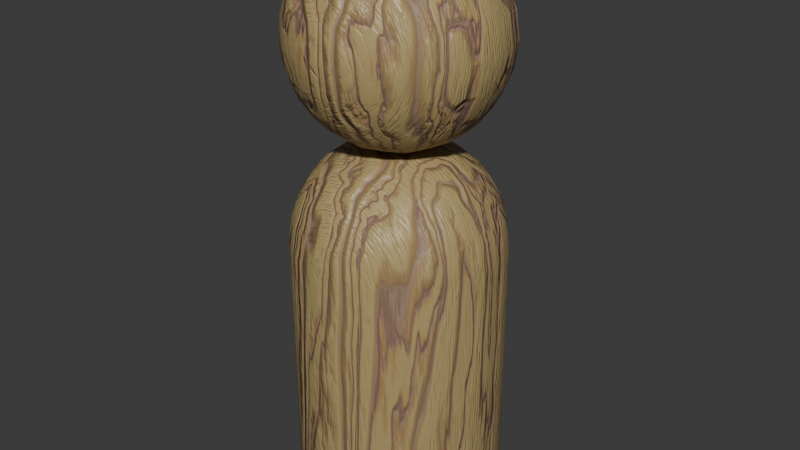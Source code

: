 # Source: pegson_base_with_procedual_wood.blend  (saved by Blender 4.0.36; exported with 4.5.12 LTS)
import bpy
from mathutils import Matrix  # noqa: F401  (used for matrix-valued properties, if any)

bpy.ops.wm.read_factory_settings(use_empty=True)
scene = bpy.context.scene
scene.name = 'Scene'

# ---- collections
col_collection = bpy.data.collections.new('Collection'); scene.collection.children.link(col_collection)

# ---- materials (node trees are filled in below, after node groups)
mat_material_002 = bpy.data.materials.new('Material.002')
mat_material_002.use_transparent_shadow = False

# ---- material node trees
mat_material_002.use_nodes = True; mat_material_002.node_tree.nodes.clear()
_N = mat_material_002.node_tree.nodes; _L = mat_material_002.node_tree.links
n0 = _N.new('NodeFrame'); n0.name = 'Frame.003'; n0.location = (662, 538)
n0.label = 'Bump'
n0.width = 674
n1 = _N.new('NodeFrame'); n1.name = 'Frame.001'; n1.location = (-1101, 883)
n1.label = 'Noise Grain'
n1.width = 920
n2 = _N.new('NodeFrame'); n2.name = 'Frame'; n2.location = (-927, -16)
n2.label = 'Wood Grain'
n2.width = 1770
n3 = _N.new('NodeFrame'); n3.name = 'Frame.002'; n3.location = (607, 1163)
n3.label = 'colors'
n3.width = 760
n4 = _N.new('ShaderNodeMix'); n4.name = 'Mix.006'; n4.location = (321, -42)
n4.data_type = 'RGBA'
n4.blend_type = 'MULTIPLY'
n4.inputs[0].default_value = 0.4083
n5 = _N.new('ShaderNodeBump'); n5.name = 'Bump'; n5.location = (504, -56)
n5.inputs[0].default_value = 0.3833
n5.inputs[1].default_value = 0.1
n5.inputs[2].default_value = 1.0
n6 = _N.new('ShaderNodeValToRGB'); n6.name = 'Color Ramp.009'; n6.location = (30, -40)
n6.color_ramp.interpolation = 'B_SPLINE'
while len(n6.color_ramp.elements) > 1: n6.color_ramp.elements.remove(n6.color_ramp.elements[-1])
n6.color_ramp.elements[0].position = 0.03182; n6.color_ramp.elements[0].color = (0.1487, 0.1487, 0.1487, 1.0)
_e = n6.color_ramp.elements.new(0.05455); _e.color = (0.04881, 0.04881, 0.04881, 1.0)
_e = n6.color_ramp.elements.new(0.08182); _e.color = (0.0, 0.0, 0.0, 1.0)
_e = n6.color_ramp.elements.new(0.1114); _e.color = (0.0244, 0.0244, 0.0244, 1.0)
_e = n6.color_ramp.elements.new(0.2125); _e.color = (0.1365, 0.1365, 0.1365, 1.0)
_e = n6.color_ramp.elements.new(0.5455); _e.color = (0.3203, 0.3203, 0.3203, 1.0)
n7 = _N.new('ShaderNodeValToRGB'); n7.name = 'Color Ramp.007'; n7.location = (916, 810)
while len(n7.color_ramp.elements) > 1: n7.color_ramp.elements.remove(n7.color_ramp.elements[-1])
n7.color_ramp.elements[0].position = 0.0; n7.color_ramp.elements[0].color = (1.0, 1.0, 1.0, 1.0)
_e = n7.color_ramp.elements.new(0.5364); _e.color = (0.4079, 0.4079, 0.4079, 1.0)
n8 = _N.new('ShaderNodeBsdfPrincipled'); n8.name = 'Principled BSDF'; n8.location = (1631, 1007)
n8.inputs[3].default_value = 1.45
n9 = _N.new('ShaderNodeOutputMaterial'); n9.name = 'Material Output'; n9.location = (1930, 1003)
n10 = _N.new('ShaderNodeTexCoord'); n10.name = 'Texture Coordinate'; n10.location = (30, -310)
n11 = _N.new('ShaderNodeMapping'); n11.name = 'Mapping'; n11.location = (214, -305)
n11.inputs[3].default_value = (-2.3, 20.0, 3.0)
n12 = _N.new('ShaderNodeValToRGB'); n12.name = 'Color Ramp'; n12.location = (650, -40)
while len(n12.color_ramp.elements) > 1: n12.color_ramp.elements.remove(n12.color_ramp.elements[-1])
n12.color_ramp.elements[0].position = 0.2909; n12.color_ramp.elements[0].color = (0.5803, 0.5803, 0.5803, 1.0)
_e = n12.color_ramp.elements.new(0.5); _e.color = (1.0, 1.0, 1.0, 1.0)
n13 = _N.new('ShaderNodeTexNoise'); n13.name = 'Noise Texture'; n13.location = (390, -270)
n13.inputs[2].default_value = 7.4
n14 = _N.new('ShaderNodeValToRGB'); n14.name = 'Color Ramp.001'; n14.location = (616, -292)
while len(n14.color_ramp.elements) > 1: n14.color_ramp.elements.remove(n14.color_ramp.elements[-1])
n14.color_ramp.elements[0].position = 0.3091; n14.color_ramp.elements[0].color = (0.08756, 0.08756, 0.08756, 1.0)
_e = n14.color_ramp.elements.new(0.6); _e.color = (1.0, 1.0, 1.0, 1.0)
n15 = _N.new('ShaderNodeTexCoord'); n15.name = 'Texture Coordinate.001'; n15.location = (30, -465)
n16 = _N.new('ShaderNodeTexWave'); n16.name = 'Wave Texture.006'; n16.location = (373, -54)
n16.inputs[1].default_value = -2.7
n16.inputs[2].default_value = 28.5
n16.inputs[3].default_value = 7.5
n17 = _N.new('ShaderNodeTexWave'); n17.name = 'Wave Texture.002'; n17.location = (834, -126)
n17.inputs[1].default_value = -2.7
n17.inputs[2].default_value = 25.4
n17.inputs[3].default_value = 3.9
n18 = _N.new('ShaderNodeValToRGB'); n18.name = 'Color Ramp.004'; n18.location = (1328, -486)
while len(n18.color_ramp.elements) > 1: n18.color_ramp.elements.remove(n18.color_ramp.elements[-1])
n18.color_ramp.elements[0].position = 0.0; n18.color_ramp.elements[0].color = (0.0, 0.0, 0.0, 1.0)
_e = n18.color_ramp.elements.new(0.1727); _e.color = (1.0, 1.0, 1.0, 1.0)
n19 = _N.new('ShaderNodeValToRGB'); n19.name = 'Color Ramp.002'; n19.location = (1066, -47)
while len(n19.color_ramp.elements) > 1: n19.color_ramp.elements.remove(n19.color_ramp.elements[-1])
n19.color_ramp.elements[0].position = 0.0; n19.color_ramp.elements[0].color = (0.0, 0.0, 0.0, 1.0)
_e = n19.color_ramp.elements.new(0.1636); _e.color = (1.0, 1.0, 1.0, 1.0)
n20 = _N.new('ShaderNodeMix'); n20.name = 'Mix.002'; n20.location = (1600, -315)
n20.data_type = 'RGBA'
n20.blend_type = 'MULTIPLY'
n20.inputs[0].default_value = 1.0
n21 = _N.new('ShaderNodeTexWave'); n21.name = 'Wave Texture.004'; n21.location = (1142, -633)
n21.inputs[1].default_value = -2.7
n21.inputs[2].default_value = 15.7
n21.inputs[3].default_value = 3.5
n21.inputs[6].default_value = -1.7
n22 = _N.new('ShaderNodeMix'); n22.name = 'Mix.001'; n22.location = (1356, -40)
n22.width = 144
n22.data_type = 'RGBA'
n22.blend_type = 'MULTIPLY'
n22.inputs[0].default_value = 1.0
n23 = _N.new('ShaderNodeValToRGB'); n23.name = 'Color Ramp.003'; n23.location = (1067, -279)
while len(n23.color_ramp.elements) > 1: n23.color_ramp.elements.remove(n23.color_ramp.elements[-1])
n23.color_ramp.elements[0].position = 0.0; n23.color_ramp.elements[0].color = (0.0, 0.0, 0.0, 1.0)
_e = n23.color_ramp.elements.new(0.03182); _e.color = (1.0, 1.0, 1.0, 1.0)
n24 = _N.new('ShaderNodeTexWave'); n24.name = 'Wave Texture.003'; n24.location = (837, -443)
n24.inputs[1].default_value = -2.7
n24.inputs[2].default_value = 15.7
n24.inputs[3].default_value = 3.3
n24.inputs[6].default_value = 1.4
n25 = _N.new('ShaderNodeMix'); n25.name = 'Mix.004'; n25.location = (151, 408)
n25.data_type = 'RGBA'
n25.blend_type = 'MULTIPLY'
n25.inputs[0].default_value = 0.8583
n26 = _N.new('ShaderNodeMix'); n26.name = 'Mix.005'; n26.location = (252, 1011)
n26.data_type = 'RGBA'
n26.blend_type = 'MULTIPLY'
n26.inputs[0].default_value = 0.3333
n27 = _N.new('ShaderNodeMapping'); n27.name = 'Mapping.001'; n27.location = (369, -470)
n27.inputs[3].default_value = (0.4, 0.6, 0.2)
n28 = _N.new('ShaderNodeValToRGB'); n28.name = 'Color Ramp.008'; n28.location = (30, -40)
n28.color_ramp.interpolation = 'EASE'
while len(n28.color_ramp.elements) > 1: n28.color_ramp.elements.remove(n28.color_ramp.elements[-1])
n28.color_ramp.elements[0].position = 0.0; n28.color_ramp.elements[0].color = (0.8633, 0.6795, 0.3662, 1.0)
_e = n28.color_ramp.elements.new(0.02727); _e.color = (0.7087, 0.4816, 0.225, 1.0)
_e = n28.color_ramp.elements.new(0.03864); _e.color = (0.533, 0.3131, 0.225, 1.0)
_e = n28.color_ramp.elements.new(0.05909); _e.color = (0.3309, 0.1425, 0.06178, 1.0)
_e = n28.color_ramp.elements.new(0.117); _e.color = (0.5455, 0.3859, 0.2631, 1.0)
_e = n28.color_ramp.elements.new(0.183); _e.color = (0.65, 0.4236, 0.226, 1.0)
_e = n28.color_ramp.elements.new(0.5636); _e.color = (0.8633, 0.6795, 0.3662, 1.0)
n29 = _N.new('ShaderNodeHueSaturation'); n29.name = 'Hue/Saturation/Value'; n29.location = (359, -54)
n29.inputs[1].default_value = 1.5
n29.inputs[2].default_value = 0.5
n30 = _N.new('ShaderNodeBrightContrast'); n30.name = 'Brightness/Contrast'; n30.location = (590, -53)
n30.inputs[2].default_value = -0.2
n4.parent = n0
n5.parent = n0
n6.parent = n0
n10.parent = n1
n11.parent = n1
n12.parent = n1
n13.parent = n1
n14.parent = n1
n15.parent = n2
n16.parent = n2
n17.parent = n2
n18.parent = n2
n19.parent = n2
n20.parent = n2
n21.parent = n2
n22.parent = n2
n23.parent = n2
n24.parent = n2
n27.parent = n2
n28.parent = n3
n29.parent = n3
n30.parent = n3
_L.new(n11.outputs[0], n13.inputs[0])
_L.new(n13.outputs[0], n12.inputs[0])
_L.new(n17.outputs[0], n19.inputs[0])
_L.new(n19.outputs[0], n22.inputs[6])
_L.new(n24.outputs[0], n23.inputs[0])
_L.new(n23.outputs[0], n22.inputs[7])
_L.new(n21.outputs[0], n18.inputs[0])
_L.new(n18.outputs[0], n20.inputs[7])
_L.new(n22.outputs[2], n20.inputs[6])
_L.new(n20.outputs[2], n25.inputs[7])
_L.new(n5.outputs[0], n8.inputs[5])
_L.new(n25.outputs[2], n6.inputs[0])
_L.new(n30.outputs[0], n8.inputs[0])
_L.new(n15.outputs[0], n27.inputs[0])
_L.new(n27.outputs[0], n17.inputs[0])
_L.new(n27.outputs[0], n24.inputs[0])
_L.new(n27.outputs[0], n21.inputs[0])
_L.new(n27.outputs[0], n16.inputs[0])
_L.new(n16.outputs[0], n25.inputs[6])
_L.new(n28.outputs[0], n29.inputs[4])
_L.new(n6.outputs[0], n4.inputs[6])
_L.new(n12.outputs[0], n4.inputs[7])
_L.new(n4.outputs[2], n5.inputs[3])
_L.new(n10.outputs[0], n11.inputs[0])
_L.new(n13.outputs[0], n14.inputs[0])
_L.new(n25.outputs[2], n26.inputs[6])
_L.new(n14.outputs[0], n26.inputs[7])
_L.new(n26.outputs[2], n28.inputs[0])
_L.new(n29.outputs[0], n30.inputs[0])
_L.new(n28.outputs[0], n7.inputs[0])
_L.new(n7.outputs[0], n8.inputs[2])
_L.new(n8.outputs[0], n9.inputs[0])
n9.is_active_output = True

# ---- world
world_world = bpy.data.worlds.new('World'); scene.world = world_world
world_world.use_nodes = True; world_world.node_tree.nodes.clear()
_N = world_world.node_tree.nodes; _L = world_world.node_tree.links
n0 = _N.new('ShaderNodeOutputWorld'); n0.name = 'World Output'; n0.location = (300, 300)
n1 = _N.new('ShaderNodeBackground'); n1.name = 'Background'; n1.location = (10, 300)
n1.inputs[0].default_value = (0.05088, 0.05088, 0.05088, 1.0)
_L.new(n1.outputs[0], n0.inputs[0])
n0.is_active_output = True
world_world.color = (0.05088, 0.05088, 0.05088)
world_world.use_sun_shadow = False
world_world.sun_shadow_jitter_overblur = 0.0

# ---- meshes
me_cube = bpy.data.meshes.new('Cube')
me_cube.from_pydata([(1.0, 1.0, 7.066), (1.0, 1.0, 5.066), (1.0, -1.0, 7.066), (1.0, -1.0, 5.066), (-1.0, 1.0, 7.066), (-1.0, 1.0, 5.066), (-1.0, -1.0, 7.066), (-1.0, -1.0, 5.066), (-1.123, 0.6909, 4.943), (-1.199, 0.3529, 4.867), (-1.225, 0.0, 4.841), (-1.199, -0.3529, 4.867), (-1.123, -0.6909, 4.943), (0.6909, 1.123, 4.943), (0.3529, 1.199, 4.867), (0.0, 1.225, 4.841), (-0.3529, 1.199, 4.867), (-0.6909, 1.123, 4.943), (1.123, 1.123, 6.757), (1.199, 1.199, 6.419), (1.225, 1.225, 6.066), (1.199, 1.199, 5.713), (1.123, 1.123, 5.375), (-1.123, -1.123, 5.375), (-1.199, -1.199, 5.713), (-1.225, -1.225, 6.066), (-1.199, -1.199, 6.419), (-1.123, -1.123, 6.757), (1.123, -1.123, 6.757), (1.199, -1.199, 6.419), (1.225, -1.225, 6.066), (1.199, -1.199, 5.713), (1.123, -1.123, 5.375), (-1.123, 1.123, 6.757), (-1.199, 1.199, 6.419), (-1.225, 1.225, 6.066), (-1.199, 1.199, 5.713), (-1.123, 1.123, 5.375), (0.6909, -1.123, 7.189), (0.3529, -1.199, 7.265), (0.0, -1.225, 7.29), (-0.3529, -1.199, 7.265), (-0.6909, -1.123, 7.189), (1.123, 0.6909, 7.189), (1.199, 0.3529, 7.265), (1.225, 0.0, 7.29), (1.199, -0.3529, 7.265), (1.123, -0.6909, 7.189), (-0.6909, -1.123, 4.943), (-0.3529, -1.199, 4.867), (0.0, -1.225, 4.841), (0.3529, -1.199, 4.867), (0.6909, -1.123, 4.943), (-1.123, -0.6909, 7.189), (-1.199, -0.3529, 7.265), (-1.225, 0.0, 7.29), (-1.199, 0.3529, 7.265), (-1.123, 0.6909, 7.189), (-0.6909, 1.123, 7.189), (-0.3529, 1.199, 7.265), (0.0, 1.225, 7.29), (0.3529, 1.199, 7.265), (0.6909, 1.123, 7.189), (1.123, -0.6909, 4.943), (1.199, -0.3529, 4.867), (1.225, 0.0, 4.841), (1.199, 0.3529, 4.867), (1.123, 0.6909, 4.943), (-0.7837, 1.307, 5.252), (-0.4026, 1.422, 5.175), (0.0, 1.461, 5.15), (0.4026, 1.422, 5.175), (0.7837, 1.307, 5.252), (-0.8445, 1.446, 5.631), (-0.4361, 1.6, 5.579), (0.0, 1.653, 5.562), (0.4361, 1.6, 5.579), (0.8445, 1.446, 5.631), (-0.866, 1.5, 6.066), (-0.4483, 1.673, 6.066), (0.0, 1.732, 6.066), (0.4483, 1.673, 6.066), (0.866, 1.5, 6.066), (-0.8445, 1.446, 6.501), (-0.4361, 1.6, 6.552), (0.0, 1.653, 6.57), (0.4361, 1.6, 6.552), (0.8445, 1.446, 6.501), (-0.7837, 1.307, 6.88), (-0.4026, 1.422, 6.956), (0.0, 1.461, 6.982), (0.4026, 1.422, 6.956), (0.7837, 1.307, 6.88), (1.307, 0.7837, 5.252), (1.422, 0.4026, 5.175), (1.461, 0.0, 5.15), (1.422, -0.4026, 5.175), (1.307, -0.7837, 5.252), (1.446, 0.8445, 5.631), (1.6, 0.4361, 5.579), (1.653, 0.0, 5.562), (1.6, -0.4361, 5.579), (1.446, -0.8445, 5.631), (1.5, 0.866, 6.066), (1.673, 0.4483, 6.066), (1.732, 0.0, 6.066), (1.673, -0.4483, 6.066), (1.5, -0.866, 6.066), (1.446, 0.8445, 6.501), (1.6, 0.4361, 6.552), (1.653, 0.0, 6.57), (1.6, -0.4361, 6.552), (1.446, -0.8445, 6.501), (1.307, 0.7837, 6.88), (1.422, 0.4026, 6.956), (1.461, 0.0, 6.982), (1.422, -0.4026, 6.956), (1.307, -0.7837, 6.88), (-0.8138, 0.7837, 4.758), (-0.8903, 0.4026, 4.644), (-0.9162, 3.883e-08, 4.605), (-0.8903, -0.4026, 4.644), (-0.8138, -0.7837, 4.758), (-0.4351, 0.8445, 4.62), (-0.4866, 0.4361, 4.466), (-0.5041, 2.241e-08, 4.413), (-0.4866, -0.4361, 4.466), (-0.4351, -0.8445, 4.62), (0.0, 0.866, 4.566), (0.0, 0.4483, 4.393), (0.0, 0.0, 4.334), (0.0, -0.4483, 4.393), (0.0, -0.866, 4.566), (0.4351, 0.8445, 4.62), (0.4866, 0.4361, 4.466), (0.5041, -2.241e-08, 4.413), (0.4866, -0.4361, 4.466), (0.4351, -0.8445, 4.62), (0.8138, 0.7837, 4.758), (0.8903, 0.4026, 4.644), (0.9162, -3.883e-08, 4.605), (0.8903, -0.4026, 4.644), (0.8138, -0.7837, 4.758), (-1.307, -0.7837, 5.252), (-1.422, -0.4026, 5.175), (-1.461, 2.368e-08, 5.15), (-1.422, 0.4026, 5.175), (-1.307, 0.7837, 5.252), (-1.446, -0.8445, 5.631), (-1.6, -0.4361, 5.579), (-1.653, -3.553e-09, 5.562), (-1.6, 0.4361, 5.579), (-1.446, 0.8445, 5.631), (-1.5, -0.866, 6.066), (-1.673, -0.4483, 6.066), (-1.732, 0.0, 6.066), (-1.673, 0.4483, 6.066), (-1.5, 0.866, 6.066), (-1.446, -0.8445, 6.501), (-1.6, -0.4361, 6.552), (-1.653, -2.241e-08, 6.57), (-1.6, 0.4361, 6.552), (-1.446, 0.8445, 6.501), (-1.307, -0.7837, 6.88), (-1.422, -0.4026, 6.956), (-1.461, -2.368e-08, 6.982), (-1.422, 0.4026, 6.956), (-1.307, 0.7837, 6.88), (0.7837, -1.307, 5.252), (0.4026, -1.422, 5.175), (2.368e-08, -1.461, 5.15), (-0.4026, -1.422, 5.175), (-0.7837, -1.307, 5.252), (0.8445, -1.446, 5.631), (0.4361, -1.6, 5.579), (2.241e-08, -1.653, 5.562), (-0.4361, -1.6, 5.579), (-0.8445, -1.446, 5.631), (0.866, -1.5, 6.066), (0.4483, -1.673, 6.066), (0.0, -1.732, 6.066), (-0.4483, -1.673, 6.066), (-0.866, -1.5, 6.066), (0.8445, -1.446, 6.501), (0.4361, -1.6, 6.552), (3.553e-09, -1.653, 6.57), (-0.4361, -1.6, 6.552), (-0.8445, -1.446, 6.501), (0.7837, -1.307, 6.88), (0.4026, -1.422, 6.956), (-2.368e-08, -1.461, 6.982), (-0.4026, -1.422, 6.956), (-0.7837, -1.307, 6.88), (0.8138, 0.7837, 7.373), (0.8903, 0.4026, 7.488), (0.9162, 3.883e-08, 7.527), (0.8903, -0.4026, 7.488), (0.8138, -0.7837, 7.373), (0.4351, 0.8445, 7.511), (0.4866, 0.4361, 7.666), (0.5041, 2.241e-08, 7.719), (0.4866, -0.4361, 7.666), (0.4351, -0.8445, 7.511), (0.0, 0.866, 7.566), (0.0, 0.4483, 7.739), (0.0, 0.0, 7.798), (0.0, -0.4483, 7.739), (0.0, -0.866, 7.566), (-0.4351, 0.8445, 7.511), (-0.4866, 0.4361, 7.666), (-0.5041, -2.241e-08, 7.719), (-0.4866, -0.4361, 7.666), (-0.4351, -0.8445, 7.511), (-0.8138, 0.7837, 7.373), (-0.8903, 0.4026, 7.488), (-0.9162, -3.883e-08, 7.527), (-0.8903, -0.4026, 7.488), (-0.8138, -0.7837, 7.373), (1.0, 1.0, 3.751), (1.0, -1.0, 3.751), (-1.0, 1.0, 3.751), (-1.0, -1.0, 3.751), (1.123, 1.123, 3.442), (1.18, 1.18, 3.201), (1.225, 1.225, 2.751), (-1.225, -1.225, 2.751), (-1.18, -1.18, 3.201), (-1.123, -1.123, 3.442), (1.123, -1.123, 3.442), (1.18, -1.18, 3.201), (1.225, -1.225, 2.751), (-1.123, 1.123, 3.442), (-1.18, 1.18, 3.201), (-1.225, 1.225, 2.751), (0.6909, -1.123, 3.874), (0.3529, -1.199, 3.95), (0.0, -1.225, 3.976), (-0.3529, -1.199, 3.95), (-0.6909, -1.123, 3.874), (1.123, 0.6909, 3.874), (1.199, 0.3529, 3.95), (1.225, 0.0, 3.976), (1.199, -0.3529, 3.95), (1.123, -0.6909, 3.874), (-1.123, -0.6909, 3.874), (-1.199, -0.3529, 3.95), (-1.225, 0.0, 3.976), (-1.199, 0.3529, 3.95), (-1.123, 0.6909, 3.874), (-0.6909, 1.123, 3.874), (-0.3529, 1.199, 3.95), (0.0, 1.225, 3.976), (0.3529, 1.199, 3.95), (0.6909, 1.123, 3.874), (-0.866, 1.5, 2.751), (-0.4483, 1.673, 2.751), (0.0, 1.732, 2.751), (0.4483, 1.673, 2.751), (0.866, 1.5, 2.751), (-0.8345, 1.445, 3.201), (-0.432, 1.612, 3.201), (-4.47e-08, 1.669, 3.201), (0.432, 1.612, 3.201), (0.8345, 1.445, 3.201), (-0.7837, 1.307, 3.565), (-0.4026, 1.422, 3.641), (0.0, 1.461, 3.667), (0.4026, 1.422, 3.641), (0.7837, 1.307, 3.565), (1.5, 0.866, 2.751), (1.673, 0.4483, 2.751), (1.732, 0.0, 2.751), (1.673, -0.4483, 2.751), (1.5, -0.866, 2.751), (1.445, 0.8345, 3.201), (1.612, 0.432, 3.201), (1.669, 1.987e-08, 3.201), (1.612, -0.432, 3.201), (1.445, -0.8345, 3.201), (1.307, 0.7837, 3.565), (1.422, 0.4026, 3.641), (1.461, 0.0, 3.667), (1.422, -0.4026, 3.641), (1.307, -0.7837, 3.565), (-1.5, -0.866, 2.751), (-1.673, -0.4483, 2.751), (-1.732, 0.0, 2.751), (-1.673, 0.4483, 2.751), (-1.5, 0.866, 2.751), (-1.445, -0.8345, 3.201), (-1.612, -0.432, 3.201), (-1.669, 1.987e-08, 3.201), (-1.612, 0.432, 3.201), (-1.445, 0.8345, 3.201), (-1.307, -0.7837, 3.565), (-1.422, -0.4026, 3.641), (-1.461, -2.368e-08, 3.667), (-1.422, 0.4026, 3.641), (-1.307, 0.7837, 3.565), (0.866, -1.5, 2.751), (0.4483, -1.673, 2.751), (0.0, -1.732, 2.751), (-0.4483, -1.673, 2.751), (-0.866, -1.5, 2.751), (0.8345, -1.445, 3.201), (0.432, -1.612, 3.201), (-4.47e-08, -1.669, 3.201), (-0.432, -1.612, 3.201), (-0.8345, -1.445, 3.201), (0.7837, -1.307, 3.565), (0.4026, -1.422, 3.641), (-2.368e-08, -1.461, 3.667), (-0.4026, -1.422, 3.641), (-0.7837, -1.307, 3.565), (0.8138, 0.7837, 4.058), (0.8903, 0.4026, 4.173), (0.9162, 3.883e-08, 4.212), (0.8903, -0.4026, 4.173), (0.8138, -0.7837, 4.058), (0.4351, 0.8445, 4.197), (0.4866, 0.4361, 4.351), (0.5041, 2.241e-08, 4.404), (0.4866, -0.4361, 4.351), (0.4351, -0.8445, 4.197), (0.0, 0.866, 4.251), (0.0, 0.4483, 4.424), (0.0, 0.0, 4.483), (0.0, -0.4483, 4.424), (0.0, -0.866, 4.251), (-0.4351, 0.8445, 4.197), (-0.4866, 0.4361, 4.351), (-0.5041, -2.241e-08, 4.404), (-0.4866, -0.4361, 4.351), (-0.4351, -0.8445, 4.197), (-0.8138, 0.7837, 4.058), (-0.8903, 0.4026, 4.173), (-0.9162, -3.883e-08, 4.212), (-0.8903, -0.4026, 4.173), (-0.8138, -0.7837, 4.058), (0.9164, 0.9581, -1.825), (0.9164, -0.8747, -1.825), (-0.9164, 0.9581, -1.825), (-0.9164, -0.8747, -1.825), (-1.122, 0.6897, -1.825), (-1.252, 0.3772, -1.825), (-1.296, 0.04173, -1.825), (-1.252, -0.2937, -1.825), (-1.122, -0.6063, -1.825), (0.648, 1.164, -1.825), (0.3354, 1.294, -1.825), (7.403e-08, 1.338, -1.825), (-0.3354, 1.294, -1.825), (-0.648, 1.164, -1.825), (1.225, 1.266, -1.406), (1.18, 1.222, -1.648), (1.067, 1.109, -1.707), (-1.067, -1.025, -1.707), (-1.18, -1.138, -1.648), (-1.225, -1.183, -1.406), (1.225, -1.183, -1.406), (1.18, -1.138, -1.648), (1.067, -1.025, -1.707), (-1.225, 1.266, -1.406), (-1.18, 1.222, -1.648), (-1.067, 1.109, -1.707), (-0.648, -1.081, -1.825), (-0.3354, -1.21, -1.825), (-3.926e-08, -1.254, -1.825), (0.3354, -1.21, -1.825), (0.648, -1.081, -1.825), (1.122, -0.6063, -1.825), (1.252, -0.2937, -1.825), (1.296, 0.04173, -1.825), (1.252, 0.3772, -1.825), (1.122, 0.6897, -1.825), (-0.7545, 1.349, -1.707), (-0.3906, 1.499, -1.707), (1.915e-07, 1.551, -1.707), (0.3906, 1.499, -1.707), (0.7545, 1.349, -1.707), (-0.8345, 1.487, -1.648), (-0.432, 1.654, -1.648), (1.012e-07, 1.711, -1.648), (0.432, 1.654, -1.648), (0.8345, 1.487, -1.648), (-0.866, 1.542, -1.406), (-0.4483, 1.715, -1.406), (-5.004e-16, 1.774, -1.406), (0.4483, 1.715, -1.406), (0.866, 1.542, -1.406), (1.307, 0.7962, -1.707), (1.458, 0.4323, -1.707), (1.509, 0.04173, -1.707), (1.458, -0.3488, -1.707), (1.307, -0.7128, -1.707), (1.445, 0.8762, -1.648), (1.612, 0.4737, -1.648), (1.669, 0.04173, -1.648), (1.612, -0.3902, -1.648), (1.445, -0.7928, -1.648), (1.5, 0.9078, -1.406), (1.673, 0.49, -1.406), (1.732, 0.04173, -1.406), (1.673, -0.4066, -1.406), (1.5, -0.8243, -1.406), (-0.8138, 0.8254, -1.832), (-0.8903, 0.4443, -1.832), (-0.9162, 0.04173, -1.832), (-0.8903, -0.3608, -1.832), (-0.8138, -0.742, -1.832), (-0.4351, 0.8862, -1.832), (-0.4866, 0.4779, -1.832), (-0.5041, 0.04173, -1.832), (-0.4866, -0.3944, -1.832), (-0.4351, -0.8027, -1.832), (-4.441e-16, 0.9078, -1.832), (-4.441e-16, 0.49, -1.832), (-4.441e-16, 0.04173, -1.832), (-4.441e-16, -0.4066, -1.832), (-4.441e-16, -0.8243, -1.832), (0.4351, 0.8862, -1.832), (0.4866, 0.4779, -1.832), (0.5041, 0.04173, -1.832), (0.4866, -0.3944, -1.832), (0.4351, -0.8027, -1.832), (0.8138, 0.8254, -1.832), (0.8903, 0.4443, -1.832), (0.9162, 0.04173, -1.832), (0.8903, -0.3608, -1.832), (0.8138, -0.742, -1.832), (-1.307, -0.7128, -1.707), (-1.458, -0.3488, -1.707), (-1.509, 0.04173, -1.707), (-1.458, 0.4323, -1.707), (-1.307, 0.7962, -1.707), (-1.445, -0.7928, -1.648), (-1.612, -0.3902, -1.648), (-1.669, 0.04173, -1.648), (-1.612, 0.4737, -1.648), (-1.445, 0.8762, -1.648), (-1.5, -0.8243, -1.406), (-1.673, -0.4066, -1.406), (-1.732, 0.04173, -1.406), (-1.673, 0.49, -1.406), (-1.5, 0.9078, -1.406), (0.7545, -1.265, -1.707), (0.3906, -1.416, -1.707), (-7.231e-08, -1.467, -1.707), (-0.3906, -1.416, -1.707), (-0.7545, -1.265, -1.707), (0.8345, -1.404, -1.648), (0.432, -1.57, -1.648), (-1.906e-07, -1.627, -1.648), (-0.432, -1.57, -1.648), (-0.8345, -1.404, -1.648), (0.866, -1.458, -1.406), (0.4483, -1.631, -1.406), (-5.004e-16, -1.69, -1.406), (-0.4483, -1.631, -1.406), (-0.866, -1.458, -1.406)], [], [(217, 53, 6, 42), (192, 42, 6, 27), (167, 57, 4, 33), (142, 63, 3, 52), (117, 47, 2, 28), (92, 62, 0, 18), (13, 72, 22, 1), (72, 77, 21, 22), (77, 82, 20, 21), (82, 87, 19, 20), (87, 92, 18, 19), (5, 37, 68, 17), (17, 68, 69, 16), (16, 69, 70, 15), (15, 70, 71, 14), (14, 71, 72, 13), (37, 36, 73, 68), (68, 73, 74, 69), (69, 74, 75, 70), (70, 75, 76, 71), (71, 76, 77, 72), (36, 35, 78, 73), (73, 78, 79, 74), (74, 79, 80, 75), (75, 80, 81, 76), (76, 81, 82, 77), (35, 34, 83, 78), (78, 83, 84, 79), (79, 84, 85, 80), (80, 85, 86, 81), (81, 86, 87, 82), (34, 33, 88, 83), (83, 88, 89, 84), (84, 89, 90, 85), (85, 90, 91, 86), (86, 91, 92, 87), (33, 4, 58, 88), (88, 58, 59, 89), (89, 59, 60, 90), (90, 60, 61, 91), (91, 61, 62, 92), (63, 97, 32, 3), (97, 102, 31, 32), (102, 107, 30, 31), (107, 112, 29, 30), (112, 117, 28, 29), (1, 22, 93, 67), (67, 93, 94, 66), (66, 94, 95, 65), (65, 95, 96, 64), (64, 96, 97, 63), (22, 21, 98, 93), (93, 98, 99, 94), (94, 99, 100, 95), (95, 100, 101, 96), (96, 101, 102, 97), (21, 20, 103, 98), (98, 103, 104, 99), (99, 104, 105, 100), (100, 105, 106, 101), (101, 106, 107, 102), (20, 19, 108, 103), (103, 108, 109, 104), (104, 109, 110, 105), (105, 110, 111, 106), (106, 111, 112, 107), (19, 18, 113, 108), (108, 113, 114, 109), (109, 114, 115, 110), (110, 115, 116, 111), (111, 116, 117, 112), (18, 0, 43, 113), (113, 43, 44, 114), (114, 44, 45, 115), (115, 45, 46, 116), (116, 46, 47, 117), (12, 122, 48, 7), (122, 127, 49, 48), (127, 132, 50, 49), (132, 137, 51, 50), (137, 142, 52, 51), (5, 17, 118, 8), (8, 118, 119, 9), (9, 119, 120, 10), (10, 120, 121, 11), (11, 121, 122, 12), (17, 16, 123, 118), (118, 123, 124, 119), (119, 124, 125, 120), (120, 125, 126, 121), (121, 126, 127, 122), (16, 15, 128, 123), (123, 128, 129, 124), (124, 129, 130, 125), (125, 130, 131, 126), (126, 131, 132, 127), (15, 14, 133, 128), (128, 133, 134, 129), (129, 134, 135, 130), (130, 135, 136, 131), (131, 136, 137, 132), (14, 13, 138, 133), (133, 138, 139, 134), (134, 139, 140, 135), (135, 140, 141, 136), (136, 141, 142, 137), (13, 1, 67, 138), (138, 67, 66, 139), (139, 66, 65, 140), (140, 65, 64, 141), (141, 64, 63, 142), (8, 147, 37, 5), (147, 152, 36, 37), (152, 157, 35, 36), (157, 162, 34, 35), (162, 167, 33, 34), (7, 23, 143, 12), (12, 143, 144, 11), (11, 144, 145, 10), (10, 145, 146, 9), (9, 146, 147, 8), (23, 24, 148, 143), (143, 148, 149, 144), (144, 149, 150, 145), (145, 150, 151, 146), (146, 151, 152, 147), (24, 25, 153, 148), (148, 153, 154, 149), (149, 154, 155, 150), (150, 155, 156, 151), (151, 156, 157, 152), (25, 26, 158, 153), (153, 158, 159, 154), (154, 159, 160, 155), (155, 160, 161, 156), (156, 161, 162, 157), (26, 27, 163, 158), (158, 163, 164, 159), (159, 164, 165, 160), (160, 165, 166, 161), (161, 166, 167, 162), (27, 6, 53, 163), (163, 53, 54, 164), (164, 54, 55, 165), (165, 55, 56, 166), (166, 56, 57, 167), (48, 172, 23, 7), (172, 177, 24, 23), (177, 182, 25, 24), (182, 187, 26, 25), (187, 192, 27, 26), (3, 32, 168, 52), (52, 168, 169, 51), (51, 169, 170, 50), (50, 170, 171, 49), (49, 171, 172, 48), (32, 31, 173, 168), (168, 173, 174, 169), (169, 174, 175, 170), (170, 175, 176, 171), (171, 176, 177, 172), (31, 30, 178, 173), (173, 178, 179, 174), (174, 179, 180, 175), (175, 180, 181, 176), (176, 181, 182, 177), (30, 29, 183, 178), (178, 183, 184, 179), (179, 184, 185, 180), (180, 185, 186, 181), (181, 186, 187, 182), (29, 28, 188, 183), (183, 188, 189, 184), (184, 189, 190, 185), (185, 190, 191, 186), (186, 191, 192, 187), (28, 2, 38, 188), (188, 38, 39, 189), (189, 39, 40, 190), (190, 40, 41, 191), (191, 41, 42, 192), (47, 197, 38, 2), (197, 202, 39, 38), (202, 207, 40, 39), (207, 212, 41, 40), (212, 217, 42, 41), (0, 62, 193, 43), (43, 193, 194, 44), (44, 194, 195, 45), (45, 195, 196, 46), (46, 196, 197, 47), (62, 61, 198, 193), (193, 198, 199, 194), (194, 199, 200, 195), (195, 200, 201, 196), (196, 201, 202, 197), (61, 60, 203, 198), (198, 203, 204, 199), (199, 204, 205, 200), (200, 205, 206, 201), (201, 206, 207, 202), (60, 59, 208, 203), (203, 208, 209, 204), (204, 209, 210, 205), (205, 210, 211, 206), (206, 211, 212, 207), (59, 58, 213, 208), (208, 213, 214, 209), (209, 214, 215, 210), (210, 215, 216, 211), (211, 216, 217, 212), (58, 4, 57, 213), (213, 57, 56, 214), (214, 56, 55, 215), (215, 55, 54, 216), (216, 54, 53, 217), (338, 244, 221, 238), (313, 238, 221, 227), (298, 248, 220, 231), (283, 243, 219, 228), (268, 253, 218, 222), (258, 263, 223, 224), (263, 268, 222, 223), (233, 232, 259, 254), (254, 259, 260, 255), (255, 260, 261, 256), (256, 261, 262, 257), (257, 262, 263, 258), (232, 231, 264, 259), (259, 264, 265, 260), (260, 265, 266, 261), (261, 266, 267, 262), (262, 267, 268, 263), (231, 220, 249, 264), (264, 249, 250, 265), (265, 250, 251, 266), (266, 251, 252, 267), (267, 252, 253, 268), (273, 278, 229, 230), (278, 283, 228, 229), (224, 223, 274, 269), (269, 274, 275, 270), (270, 275, 276, 271), (271, 276, 277, 272), (272, 277, 278, 273), (223, 222, 279, 274), (274, 279, 280, 275), (275, 280, 281, 276), (276, 281, 282, 277), (277, 282, 283, 278), (222, 218, 239, 279), (279, 239, 240, 280), (280, 240, 241, 281), (281, 241, 242, 282), (282, 242, 243, 283), (288, 293, 232, 233), (293, 298, 231, 232), (255, 256, 387, 386), (269, 270, 401, 400), (288, 233, 362, 444), (254, 255, 386, 385), (224, 269, 400, 353), (233, 254, 385, 362), (225, 226, 289, 284), (284, 289, 290, 285), (285, 290, 291, 286), (286, 291, 292, 287), (287, 292, 293, 288), (226, 227, 294, 289), (289, 294, 295, 290), (290, 295, 296, 291), (291, 296, 297, 292), (292, 297, 298, 293), (227, 221, 244, 294), (294, 244, 245, 295), (295, 245, 246, 296), (296, 246, 247, 297), (297, 247, 248, 298), (273, 230, 359, 404), (302, 303, 459, 458), (258, 224, 353, 389), (303, 308, 226, 225), (308, 313, 227, 226), (287, 288, 444, 443), (301, 302, 458, 457), (286, 287, 443, 442), (300, 301, 457, 456), (272, 273, 404, 403), (285, 286, 442, 441), (299, 300, 456, 455), (257, 258, 389, 388), (271, 272, 403, 402), (284, 285, 441, 440), (230, 299, 455, 359), (256, 257, 388, 387), (270, 271, 402, 401), (225, 284, 440, 358), (303, 225, 358, 459), (230, 229, 304, 299), (299, 304, 305, 300), (300, 305, 306, 301), (301, 306, 307, 302), (302, 307, 308, 303), (229, 228, 309, 304), (304, 309, 310, 305), (305, 310, 311, 306), (306, 311, 312, 307), (307, 312, 313, 308), (228, 219, 234, 309), (309, 234, 235, 310), (310, 235, 236, 311), (311, 236, 237, 312), (312, 237, 238, 313), (243, 318, 234, 219), (318, 323, 235, 234), (323, 328, 236, 235), (328, 333, 237, 236), (333, 338, 238, 237), (218, 253, 314, 239), (239, 314, 315, 240), (240, 315, 316, 241), (241, 316, 317, 242), (242, 317, 318, 243), (253, 252, 319, 314), (314, 319, 320, 315), (315, 320, 321, 316), (316, 321, 322, 317), (317, 322, 323, 318), (252, 251, 324, 319), (319, 324, 325, 320), (320, 325, 326, 321), (321, 326, 327, 322), (322, 327, 328, 323), (251, 250, 329, 324), (324, 329, 330, 325), (325, 330, 331, 326), (326, 331, 332, 327), (327, 332, 333, 328), (250, 249, 334, 329), (329, 334, 335, 330), (330, 335, 336, 331), (331, 336, 337, 332), (332, 337, 338, 333), (249, 220, 248, 334), (334, 248, 247, 335), (335, 247, 246, 336), (336, 246, 245, 337), (337, 245, 244, 338), (429, 370, 340, 369), (348, 379, 355, 339), (379, 384, 354, 355), (384, 389, 353, 354), (341, 364, 375, 352), (352, 375, 376, 351), (351, 376, 377, 350), (350, 377, 378, 349), (349, 378, 379, 348), (364, 363, 380, 375), (375, 380, 381, 376), (376, 381, 382, 377), (377, 382, 383, 378), (378, 383, 384, 379), (363, 362, 385, 380), (380, 385, 386, 381), (381, 386, 387, 382), (382, 387, 388, 383), (383, 388, 389, 384), (370, 394, 361, 340), (394, 399, 360, 361), (399, 404, 359, 360), (339, 355, 390, 374), (374, 390, 391, 373), (373, 391, 392, 372), (372, 392, 393, 371), (371, 393, 394, 370), (355, 354, 395, 390), (390, 395, 396, 391), (391, 396, 397, 392), (392, 397, 398, 393), (393, 398, 399, 394), (354, 353, 400, 395), (395, 400, 401, 396), (396, 401, 402, 397), (397, 402, 403, 398), (398, 403, 404, 399), (347, 409, 365, 342), (409, 414, 366, 365), (414, 419, 367, 366), (419, 424, 368, 367), (424, 429, 369, 368), (341, 352, 405, 343), (343, 405, 406, 344), (344, 406, 407, 345), (345, 407, 408, 346), (346, 408, 409, 347), (352, 351, 410, 405), (405, 410, 411, 406), (406, 411, 412, 407), (407, 412, 413, 408), (408, 413, 414, 409), (351, 350, 415, 410), (410, 415, 416, 411), (411, 416, 417, 412), (412, 417, 418, 413), (413, 418, 419, 414), (350, 349, 420, 415), (415, 420, 421, 416), (416, 421, 422, 417), (417, 422, 423, 418), (418, 423, 424, 419), (349, 348, 425, 420), (420, 425, 426, 421), (421, 426, 427, 422), (422, 427, 428, 423), (423, 428, 429, 424), (348, 339, 374, 425), (425, 374, 373, 426), (426, 373, 372, 427), (427, 372, 371, 428), (428, 371, 370, 429), (343, 434, 364, 341), (434, 439, 363, 364), (439, 444, 362, 363), (342, 356, 430, 347), (347, 430, 431, 346), (346, 431, 432, 345), (345, 432, 433, 344), (344, 433, 434, 343), (356, 357, 435, 430), (430, 435, 436, 431), (431, 436, 437, 432), (432, 437, 438, 433), (433, 438, 439, 434), (357, 358, 440, 435), (435, 440, 441, 436), (436, 441, 442, 437), (437, 442, 443, 438), (438, 443, 444, 439), (365, 449, 356, 342), (449, 454, 357, 356), (454, 459, 358, 357), (340, 361, 445, 369), (369, 445, 446, 368), (368, 446, 447, 367), (367, 447, 448, 366), (366, 448, 449, 365), (361, 360, 450, 445), (445, 450, 451, 446), (446, 451, 452, 447), (447, 452, 453, 448), (448, 453, 454, 449), (360, 359, 455, 450), (450, 455, 456, 451), (451, 456, 457, 452), (452, 457, 458, 453), (453, 458, 459, 454)])
me_cube.polygons.foreach_set('use_smooth', [True] * 456)
_uv = me_cube.uv_layers.new(name='UVMap')
_uv.uv.foreach_set('vector', [0.1701, 0.7386, 0.1482, 0.7292, 0.164, 0.7139, 0.1836, 0.7187, 0.1814, 0.6987, 0.1836, 0.7187, 0.164, 0.7139, 0.16, 0.6942, 0.4893, 0.6028, 0.4987, 0.5809, 0.5139, 0.5967, 0.5092, 0.6163, 0.2764, 0.5754, 0.2983, 0.5848, 0.2825, 0.6, 0.2629, 0.5953, 0.3049, 0.7101, 0.2954, 0.7321, 0.2802, 0.7163, 0.2849, 0.6966, 0.6127, 0.6143, 0.6105, 0.5943, 0.6301, 0.599, 0.6341, 0.6188, 0.608, 0.7192, 0.611, 0.6993, 0.6326, 0.6956, 0.6278, 0.7152, 0.611, 0.6993, 0.6126, 0.6785, 0.6354, 0.6763, 0.6326, 0.6956, 0.6126, 0.6785, 0.6134, 0.6568, 0.6363, 0.6573, 0.6354, 0.6763, 0.6134, 0.6568, 0.6135, 0.6351, 0.6361, 0.6382, 0.6363, 0.6573, 0.6135, 0.6351, 0.6127, 0.6143, 0.6341, 0.6188, 0.6361, 0.6382, 0.5116, 0.7129, 0.5077, 0.6931, 0.5291, 0.6977, 0.5312, 0.7176, 0.5312, 0.7176, 0.5291, 0.6977, 0.5497, 0.7004, 0.5505, 0.7205, 0.5505, 0.7205, 0.5497, 0.7004, 0.57, 0.7016, 0.5696, 0.7214, 0.5696, 0.7214, 0.57, 0.7016, 0.5903, 0.7012, 0.5887, 0.7212, 0.5887, 0.7212, 0.5903, 0.7012, 0.611, 0.6993, 0.608, 0.7192, 0.5077, 0.6931, 0.5056, 0.6738, 0.5283, 0.6768, 0.5291, 0.6977, 0.5291, 0.6977, 0.5283, 0.6768, 0.5496, 0.6787, 0.5497, 0.7004, 0.5497, 0.7004, 0.5496, 0.6787, 0.5704, 0.6797, 0.57, 0.7016, 0.57, 0.7016, 0.5704, 0.6797, 0.5912, 0.6796, 0.5903, 0.7012, 0.5903, 0.7012, 0.5912, 0.6796, 0.6126, 0.6785, 0.611, 0.6993, 0.5056, 0.6738, 0.5054, 0.6547, 0.5284, 0.6551, 0.5283, 0.6768, 0.5283, 0.6768, 0.5284, 0.6551, 0.5499, 0.6555, 0.5496, 0.6787, 0.5496, 0.6787, 0.5499, 0.6555, 0.5709, 0.656, 0.5704, 0.6797, 0.5704, 0.6797, 0.5709, 0.656, 0.5919, 0.6564, 0.5912, 0.6796, 0.5912, 0.6796, 0.5919, 0.6564, 0.6134, 0.6568, 0.6126, 0.6785, 0.5054, 0.6547, 0.5064, 0.6356, 0.5291, 0.6334, 0.5284, 0.6551, 0.5284, 0.6551, 0.5291, 0.6334, 0.5505, 0.6324, 0.5499, 0.6555, 0.5499, 0.6555, 0.5505, 0.6324, 0.5713, 0.6322, 0.5709, 0.656, 0.5709, 0.656, 0.5713, 0.6322, 0.5921, 0.6332, 0.5919, 0.6564, 0.5919, 0.6564, 0.5921, 0.6332, 0.6135, 0.6351, 0.6134, 0.6568, 0.5064, 0.6356, 0.5092, 0.6163, 0.5308, 0.6126, 0.5291, 0.6334, 0.5291, 0.6334, 0.5308, 0.6126, 0.5515, 0.6107, 0.5505, 0.6324, 0.5505, 0.6324, 0.5515, 0.6107, 0.5718, 0.6104, 0.5713, 0.6322, 0.5713, 0.6322, 0.5718, 0.6104, 0.592, 0.6115, 0.5921, 0.6332, 0.5921, 0.6332, 0.592, 0.6115, 0.6127, 0.6143, 0.6135, 0.6351, 0.5092, 0.6163, 0.5139, 0.5967, 0.5337, 0.5928, 0.5308, 0.6126, 0.5308, 0.6126, 0.5337, 0.5928, 0.5531, 0.5907, 0.5515, 0.6107, 0.5515, 0.6107, 0.5531, 0.5907, 0.5722, 0.5905, 0.5718, 0.6104, 0.5718, 0.6104, 0.5722, 0.5905, 0.5912, 0.5915, 0.592, 0.6115, 0.592, 0.6115, 0.5912, 0.5915, 0.6105, 0.5943, 0.6127, 0.6143, 0.2983, 0.5848, 0.3069, 0.6071, 0.2864, 0.6198, 0.2825, 0.6, 0.3069, 0.6071, 0.3129, 0.6319, 0.2885, 0.6392, 0.2864, 0.6198, 0.3129, 0.6319, 0.3145, 0.6588, 0.2887, 0.6583, 0.2885, 0.6392, 0.3145, 0.6588, 0.3118, 0.6856, 0.2878, 0.6773, 0.2887, 0.6583, 0.3118, 0.6856, 0.3049, 0.7101, 0.2849, 0.6966, 0.2878, 0.6773, 0.6278, 0.7152, 0.6326, 0.6956, 0.6525, 0.7091, 0.643, 0.7311, 0.643, 0.7311, 0.6525, 0.7091, 0.6756, 0.7247, 0.6604, 0.7491, 0.6604, 0.7491, 0.6756, 0.7247, 0.7034, 0.7435, 0.6804, 0.77, 0.3372, 0.5474, 0.3591, 0.5748, 0.3306, 0.5925, 0.3163, 0.5675, 0.3163, 0.5675, 0.3306, 0.5925, 0.3069, 0.6071, 0.2983, 0.5848, 0.6326, 0.6956, 0.6354, 0.6763, 0.6594, 0.6846, 0.6525, 0.7091, 0.6525, 0.7091, 0.6594, 0.6846, 0.6877, 0.6942, 0.6756, 0.7247, 0.6756, 0.7247, 0.6877, 0.6942, 0.7226, 0.7064, 0.7034, 0.7435, 0.3591, 0.5748, 0.3768, 0.6126, 0.3415, 0.6234, 0.3306, 0.5925, 0.3306, 0.5925, 0.3415, 0.6234, 0.3129, 0.6319, 0.3069, 0.6071, 0.6354, 0.6763, 0.6363, 0.6573, 0.6621, 0.6578, 0.6594, 0.6846, 0.6594, 0.6846, 0.6621, 0.6578, 0.6927, 0.6584, 0.6877, 0.6942, 0.6877, 0.6942, 0.6927, 0.6584, 0.7321, 0.6592, 0.7226, 0.7064, 0.3768, 0.6126, 0.3845, 0.6602, 0.3451, 0.6594, 0.3415, 0.6234, 0.3415, 0.6234, 0.3451, 0.6594, 0.3145, 0.6588, 0.3129, 0.6319, 0.6363, 0.6573, 0.6361, 0.6382, 0.6605, 0.6309, 0.6621, 0.6578, 0.6621, 0.6578, 0.6605, 0.6309, 0.6891, 0.6224, 0.6927, 0.6584, 0.6927, 0.6584, 0.6891, 0.6224, 0.7245, 0.6116, 0.7321, 0.6592, 0.3845, 0.6602, 0.375, 0.7074, 0.34, 0.6953, 0.3451, 0.6594, 0.3451, 0.6594, 0.34, 0.6953, 0.3118, 0.6856, 0.3145, 0.6588, 0.6361, 0.6382, 0.6341, 0.6188, 0.6545, 0.6061, 0.6605, 0.6309, 0.6605, 0.6309, 0.6545, 0.6061, 0.6782, 0.5915, 0.6891, 0.6224, 0.6891, 0.6224, 0.6782, 0.5915, 0.7067, 0.5738, 0.7245, 0.6116, 0.375, 0.7074, 0.3557, 0.7445, 0.328, 0.7257, 0.34, 0.6953, 0.34, 0.6953, 0.328, 0.7257, 0.3049, 0.7101, 0.3118, 0.6856, 0.6341, 0.6188, 0.6301, 0.599, 0.646, 0.5838, 0.6545, 0.6061, 0.6545, 0.6061, 0.646, 0.5838, 0.664, 0.5665, 0.6782, 0.5915, 0.6782, 0.5915, 0.664, 0.5665, 0.6849, 0.5464, 0.7067, 0.5738, 0.3557, 0.7445, 0.3328, 0.771, 0.3127, 0.7501, 0.328, 0.7257, 0.328, 0.7257, 0.3127, 0.7501, 0.2954, 0.7321, 0.3049, 0.7101, 0.1511, 0.5819, 0.1734, 0.5733, 0.1861, 0.5938, 0.1663, 0.5977, 0.1734, 0.5733, 0.1982, 0.5674, 0.2055, 0.5917, 0.1861, 0.5938, 0.1982, 0.5674, 0.2251, 0.5657, 0.2245, 0.5915, 0.2055, 0.5917, 0.2251, 0.5657, 0.2518, 0.5684, 0.2436, 0.5925, 0.2245, 0.5915, 0.2518, 0.5684, 0.2764, 0.5754, 0.2629, 0.5953, 0.2436, 0.5925, 0.5116, 0.7129, 0.5312, 0.7176, 0.5178, 0.7376, 0.4958, 0.7281, 0.4958, 0.7281, 0.5178, 0.7376, 0.5022, 0.7607, 0.4778, 0.7455, 0.4778, 0.7455, 0.5022, 0.7607, 0.4834, 0.7885, 0.4569, 0.7655, 0.1137, 0.543, 0.1411, 0.5211, 0.1588, 0.5496, 0.1338, 0.5639, 0.1338, 0.5639, 0.1588, 0.5496, 0.1734, 0.5733, 0.1511, 0.5819, 0.5312, 0.7176, 0.5505, 0.7205, 0.5423, 0.7445, 0.5178, 0.7376, 0.5178, 0.7376, 0.5423, 0.7445, 0.5326, 0.7727, 0.5022, 0.7607, 0.5022, 0.7607, 0.5326, 0.7727, 0.5205, 0.8077, 0.4834, 0.7885, 0.1411, 0.5211, 0.1789, 0.5034, 0.1897, 0.5388, 0.1588, 0.5496, 0.1588, 0.5496, 0.1897, 0.5388, 0.1982, 0.5674, 0.1734, 0.5733, 0.5505, 0.7205, 0.5696, 0.7214, 0.5691, 0.7472, 0.5423, 0.7445, 0.5423, 0.7445, 0.5691, 0.7472, 0.5685, 0.7778, 0.5326, 0.7727, 0.5326, 0.7727, 0.5685, 0.7778, 0.5677, 0.8172, 0.5205, 0.8077, 0.1789, 0.5034, 0.2264, 0.4958, 0.2257, 0.5351, 0.1897, 0.5388, 0.1897, 0.5388, 0.2257, 0.5351, 0.2251, 0.5657, 0.1982, 0.5674, 0.5696, 0.7214, 0.5887, 0.7212, 0.5959, 0.7456, 0.5691, 0.7472, 0.5691, 0.7472, 0.5959, 0.7456, 0.6045, 0.7742, 0.5685, 0.7778, 0.5685, 0.7778, 0.6045, 0.7742, 0.6152, 0.8095, 0.5677, 0.8172, 0.2264, 0.4958, 0.2737, 0.5053, 0.2615, 0.5402, 0.2257, 0.5351, 0.2257, 0.5351, 0.2615, 0.5402, 0.2518, 0.5684, 0.2251, 0.5657, 0.5887, 0.7212, 0.608, 0.7192, 0.6207, 0.7396, 0.5959, 0.7456, 0.5959, 0.7456, 0.6207, 0.7396, 0.6354, 0.7633, 0.6045, 0.7742, 0.6045, 0.7742, 0.6354, 0.7633, 0.653, 0.7918, 0.6152, 0.8095, 0.2737, 0.5053, 0.3107, 0.5245, 0.2919, 0.5523, 0.2615, 0.5402, 0.2615, 0.5402, 0.2919, 0.5523, 0.2764, 0.5754, 0.2518, 0.5684, 0.608, 0.7192, 0.6278, 0.7152, 0.643, 0.7311, 0.6207, 0.7396, 0.6207, 0.7396, 0.643, 0.7311, 0.6604, 0.7491, 0.6354, 0.7633, 0.6354, 0.7633, 0.6604, 0.7491, 0.6804, 0.77, 0.653, 0.7918, 0.3107, 0.5245, 0.3372, 0.5474, 0.3163, 0.5675, 0.2919, 0.5523, 0.2919, 0.5523, 0.3163, 0.5675, 0.2983, 0.5848, 0.2764, 0.5754, 0.4958, 0.7281, 0.4872, 0.7058, 0.5077, 0.6931, 0.5116, 0.7129, 0.4872, 0.7058, 0.4813, 0.681, 0.5056, 0.6738, 0.5077, 0.6931, 0.4813, 0.681, 0.4796, 0.6542, 0.5054, 0.6547, 0.5056, 0.6738, 0.4796, 0.6542, 0.4823, 0.6274, 0.5064, 0.6356, 0.5054, 0.6547, 0.4823, 0.6274, 0.4893, 0.6028, 0.5092, 0.6163, 0.5064, 0.6356, 0.1663, 0.5977, 0.1616, 0.6173, 0.1416, 0.6039, 0.1511, 0.5819, 0.1511, 0.5819, 0.1416, 0.6039, 0.1185, 0.5883, 0.1338, 0.5639, 0.1338, 0.5639, 0.1185, 0.5883, 0.09075, 0.5695, 0.1137, 0.543, 0.4569, 0.7655, 0.435, 0.7382, 0.4635, 0.7205, 0.4778, 0.7455, 0.4778, 0.7455, 0.4635, 0.7205, 0.4872, 0.7058, 0.4958, 0.7281, 0.1616, 0.6173, 0.1587, 0.6366, 0.1347, 0.6284, 0.1416, 0.6039, 0.1416, 0.6039, 0.1347, 0.6284, 0.1064, 0.6187, 0.1185, 0.5883, 0.1185, 0.5883, 0.1064, 0.6187, 0.07153, 0.6065, 0.09075, 0.5695, 0.435, 0.7382, 0.4173, 0.7004, 0.4527, 0.6896, 0.4635, 0.7205, 0.4635, 0.7205, 0.4527, 0.6896, 0.4813, 0.681, 0.4872, 0.7058, 0.1587, 0.6366, 0.1578, 0.6557, 0.132, 0.6552, 0.1347, 0.6284, 0.1347, 0.6284, 0.132, 0.6552, 0.1014, 0.6546, 0.1064, 0.6187, 0.1064, 0.6187, 0.1014, 0.6546, 0.062, 0.6538, 0.07153, 0.6065, 0.4173, 0.7004, 0.4096, 0.6528, 0.449, 0.6535, 0.4527, 0.6896, 0.4527, 0.6896, 0.449, 0.6535, 0.4796, 0.6542, 0.4813, 0.681, 0.1578, 0.6557, 0.158, 0.6748, 0.1336, 0.6821, 0.132, 0.6552, 0.132, 0.6552, 0.1336, 0.6821, 0.105, 0.6906, 0.1014, 0.6546, 0.1014, 0.6546, 0.105, 0.6906, 0.06964, 0.7014, 0.062, 0.6538, 0.4096, 0.6528, 0.4192, 0.6055, 0.4541, 0.6177, 0.449, 0.6535, 0.449, 0.6535, 0.4541, 0.6177, 0.4823, 0.6274, 0.4796, 0.6542, 0.158, 0.6748, 0.16, 0.6942, 0.1396, 0.7068, 0.1336, 0.6821, 0.1336, 0.6821, 0.1396, 0.7068, 0.1159, 0.7215, 0.105, 0.6906, 0.105, 0.6906, 0.1159, 0.7215, 0.08738, 0.7392, 0.06964, 0.7014, 0.4192, 0.6055, 0.4384, 0.5684, 0.4662, 0.5872, 0.4541, 0.6177, 0.4541, 0.6177, 0.4662, 0.5872, 0.4893, 0.6028, 0.4823, 0.6274, 0.16, 0.6942, 0.164, 0.7139, 0.1482, 0.7292, 0.1396, 0.7068, 0.1396, 0.7068, 0.1482, 0.7292, 0.1301, 0.7465, 0.1159, 0.7215, 0.1159, 0.7215, 0.1301, 0.7465, 0.1092, 0.7666, 0.08738, 0.7392, 0.4384, 0.5684, 0.4613, 0.5419, 0.4814, 0.5629, 0.4662, 0.5872, 0.4662, 0.5872, 0.4814, 0.5629, 0.4987, 0.5809, 0.4893, 0.6028, 0.1861, 0.5938, 0.1831, 0.6136, 0.1616, 0.6173, 0.1663, 0.5977, 0.1831, 0.6136, 0.1815, 0.6344, 0.1587, 0.6366, 0.1616, 0.6173, 0.1815, 0.6344, 0.1807, 0.6561, 0.1578, 0.6557, 0.1587, 0.6366, 0.1807, 0.6561, 0.1806, 0.6779, 0.158, 0.6748, 0.1578, 0.6557, 0.1806, 0.6779, 0.1814, 0.6987, 0.16, 0.6942, 0.158, 0.6748, 0.2825, 0.6, 0.2864, 0.6198, 0.265, 0.6153, 0.2629, 0.5953, 0.2629, 0.5953, 0.265, 0.6153, 0.2444, 0.6125, 0.2436, 0.5925, 0.2436, 0.5925, 0.2444, 0.6125, 0.2241, 0.6114, 0.2245, 0.5915, 0.2245, 0.5915, 0.2241, 0.6114, 0.2039, 0.6117, 0.2055, 0.5917, 0.2055, 0.5917, 0.2039, 0.6117, 0.1831, 0.6136, 0.1861, 0.5938, 0.2864, 0.6198, 0.2885, 0.6392, 0.2659, 0.6361, 0.265, 0.6153, 0.265, 0.6153, 0.2659, 0.6361, 0.2445, 0.6342, 0.2444, 0.6125, 0.2444, 0.6125, 0.2445, 0.6342, 0.2237, 0.6333, 0.2241, 0.6114, 0.2241, 0.6114, 0.2237, 0.6333, 0.2029, 0.6334, 0.2039, 0.6117, 0.2039, 0.6117, 0.2029, 0.6334, 0.1815, 0.6344, 0.1831, 0.6136, 0.2885, 0.6392, 0.2887, 0.6583, 0.2658, 0.6578, 0.2659, 0.6361, 0.2659, 0.6361, 0.2658, 0.6578, 0.2442, 0.6574, 0.2445, 0.6342, 0.2445, 0.6342, 0.2442, 0.6574, 0.2232, 0.657, 0.2237, 0.6333, 0.2237, 0.6333, 0.2232, 0.657, 0.2023, 0.6566, 0.2029, 0.6334, 0.2029, 0.6334, 0.2023, 0.6566, 0.1807, 0.6561, 0.1815, 0.6344, 0.2887, 0.6583, 0.2878, 0.6773, 0.265, 0.6795, 0.2658, 0.6578, 0.2658, 0.6578, 0.265, 0.6795, 0.2436, 0.6806, 0.2442, 0.6574, 0.2442, 0.6574, 0.2436, 0.6806, 0.2228, 0.6807, 0.2232, 0.657, 0.2232, 0.657, 0.2228, 0.6807, 0.202, 0.6798, 0.2023, 0.6566, 0.2023, 0.6566, 0.202, 0.6798, 0.1806, 0.6779, 0.1807, 0.6561, 0.2878, 0.6773, 0.2849, 0.6966, 0.2634, 0.7003, 0.265, 0.6795, 0.265, 0.6795, 0.2634, 0.7003, 0.2426, 0.7022, 0.2436, 0.6806, 0.2436, 0.6806, 0.2426, 0.7022, 0.2223, 0.7026, 0.2228, 0.6807, 0.2228, 0.6807, 0.2223, 0.7026, 0.2021, 0.7014, 0.202, 0.6798, 0.202, 0.6798, 0.2021, 0.7014, 0.1814, 0.6987, 0.1806, 0.6779, 0.2849, 0.6966, 0.2802, 0.7163, 0.2604, 0.7202, 0.2634, 0.7003, 0.2634, 0.7003, 0.2604, 0.7202, 0.241, 0.7222, 0.2426, 0.7022, 0.2426, 0.7022, 0.241, 0.7222, 0.2219, 0.7224, 0.2223, 0.7026, 0.2223, 0.7026, 0.2219, 0.7224, 0.2029, 0.7215, 0.2021, 0.7014, 0.2021, 0.7014, 0.2029, 0.7215, 0.1836, 0.7187, 0.1814, 0.6987, 0.2954, 0.7321, 0.2731, 0.7406, 0.2604, 0.7202, 0.2802, 0.7163, 0.2731, 0.7406, 0.2483, 0.7466, 0.241, 0.7222, 0.2604, 0.7202, 0.2483, 0.7466, 0.2214, 0.7482, 0.2219, 0.7224, 0.241, 0.7222, 0.2214, 0.7482, 0.1946, 0.7455, 0.2029, 0.7215, 0.2219, 0.7224, 0.1946, 0.7455, 0.1701, 0.7386, 0.1836, 0.7187, 0.2029, 0.7215, 0.6301, 0.599, 0.6105, 0.5943, 0.624, 0.5744, 0.646, 0.5838, 0.646, 0.5838, 0.624, 0.5744, 0.6396, 0.5512, 0.664, 0.5665, 0.664, 0.5665, 0.6396, 0.5512, 0.6584, 0.5235, 0.6849, 0.5464, 0.3328, 0.771, 0.3054, 0.7929, 0.2877, 0.7644, 0.3127, 0.7501, 0.3127, 0.7501, 0.2877, 0.7644, 0.2731, 0.7406, 0.2954, 0.7321, 0.6105, 0.5943, 0.5912, 0.5915, 0.5995, 0.5674, 0.624, 0.5744, 0.624, 0.5744, 0.5995, 0.5674, 0.6091, 0.5392, 0.6396, 0.5512, 0.6396, 0.5512, 0.6091, 0.5392, 0.6213, 0.5043, 0.6584, 0.5235, 0.3054, 0.7929, 0.2676, 0.8106, 0.2568, 0.7752, 0.2877, 0.7644, 0.2877, 0.7644, 0.2568, 0.7752, 0.2483, 0.7466, 0.2731, 0.7406, 0.5912, 0.5915, 0.5722, 0.5905, 0.5727, 0.5647, 0.5995, 0.5674, 0.5995, 0.5674, 0.5727, 0.5647, 0.5733, 0.5341, 0.6091, 0.5392, 0.6091, 0.5392, 0.5733, 0.5341, 0.5741, 0.4948, 0.6213, 0.5043, 0.2676, 0.8106, 0.22, 0.8182, 0.2208, 0.7788, 0.2568, 0.7752, 0.2568, 0.7752, 0.2208, 0.7788, 0.2214, 0.7482, 0.2483, 0.7466, 0.5722, 0.5905, 0.5531, 0.5907, 0.5458, 0.5664, 0.5727, 0.5647, 0.5727, 0.5647, 0.5458, 0.5664, 0.5373, 0.5378, 0.5733, 0.5341, 0.5733, 0.5341, 0.5373, 0.5378, 0.5265, 0.5024, 0.5741, 0.4948, 0.22, 0.8182, 0.1728, 0.8087, 0.185, 0.7738, 0.2208, 0.7788, 0.2208, 0.7788, 0.185, 0.7738, 0.1946, 0.7455, 0.2214, 0.7482, 0.5531, 0.5907, 0.5337, 0.5928, 0.521, 0.5723, 0.5458, 0.5664, 0.5458, 0.5664, 0.521, 0.5723, 0.5064, 0.5486, 0.5373, 0.5378, 0.5373, 0.5378, 0.5064, 0.5486, 0.4887, 0.5201, 0.5265, 0.5024, 0.1728, 0.8087, 0.1358, 0.7895, 0.1545, 0.7617, 0.185, 0.7738, 0.185, 0.7738, 0.1545, 0.7617, 0.1701, 0.7386, 0.1946, 0.7455, 0.5337, 0.5928, 0.5139, 0.5967, 0.4987, 0.5809, 0.521, 0.5723, 0.521, 0.5723, 0.4987, 0.5809, 0.4814, 0.5629, 0.5064, 0.5486, 0.5064, 0.5486, 0.4814, 0.5629, 0.4613, 0.5419, 0.4887, 0.5201, 0.1358, 0.7895, 0.1092, 0.7666, 0.1301, 0.7465, 0.1545, 0.7617, 0.1545, 0.7617, 0.1301, 0.7465, 0.1482, 0.7292, 0.1701, 0.7386, 0.537, 0.3849, 0.5137, 0.3768, 0.5288, 0.3597, 0.5499, 0.3632, 0.5461, 0.3419, 0.5499, 0.3632, 0.5288, 0.3597, 0.5226, 0.3392, 0.2904, 0.3565, 0.2795, 0.3783, 0.2646, 0.3613, 0.2708, 0.3409, 0.6799, 0.3561, 0.6686, 0.3779, 0.6538, 0.3606, 0.6604, 0.3402, 0.1569, 0.3448, 0.1612, 0.3659, 0.1401, 0.3629, 0.1334, 0.3426, 0.1498, 0.2973, 0.154, 0.3228, 0.1294, 0.3281, 0.1232, 0.3017, 0.154, 0.3228, 0.1569, 0.3448, 0.1334, 0.3426, 0.1294, 0.3281, 0.2797, 0.2997, 0.2744, 0.3262, 0.2496, 0.3215, 0.2531, 0.2959, 0.2531, 0.2959, 0.2496, 0.3215, 0.2255, 0.3189, 0.2272, 0.2937, 0.2272, 0.2937, 0.2255, 0.3189, 0.2017, 0.3184, 0.2014, 0.2932, 0.2014, 0.2932, 0.2017, 0.3184, 0.178, 0.3196, 0.1757, 0.2944, 0.1757, 0.2944, 0.178, 0.3196, 0.154, 0.3228, 0.1498, 0.2973, 0.2744, 0.3262, 0.2708, 0.3409, 0.2473, 0.3436, 0.2496, 0.3215, 0.2496, 0.3215, 0.2473, 0.3436, 0.2245, 0.3453, 0.2255, 0.3189, 0.2255, 0.3189, 0.2245, 0.3453, 0.2021, 0.346, 0.2017, 0.3184, 0.2017, 0.3184, 0.2021, 0.346, 0.1797, 0.3458, 0.178, 0.3196, 0.178, 0.3196, 0.1797, 0.3458, 0.1569, 0.3448, 0.154, 0.3228, 0.2708, 0.3409, 0.2646, 0.3613, 0.2435, 0.3648, 0.2473, 0.3436, 0.2473, 0.3436, 0.2435, 0.3648, 0.2228, 0.3669, 0.2245, 0.3453, 0.2245, 0.3453, 0.2228, 0.3669, 0.2024, 0.3676, 0.2021, 0.346, 0.2021, 0.346, 0.2024, 0.3676, 0.1819, 0.3675, 0.1797, 0.3458, 0.1797, 0.3458, 0.1819, 0.3675, 0.1612, 0.3659, 0.1569, 0.3448, 0.6977, 0.3043, 0.69, 0.3327, 0.6641, 0.3254, 0.6696, 0.2988, 0.69, 0.3327, 0.6799, 0.3561, 0.6604, 0.3402, 0.6641, 0.3254, 0.1232, 0.3017, 0.1294, 0.3281, 0.1038, 0.3356, 0.09559, 0.3078, 0.09559, 0.3078, 0.1038, 0.3356, 0.07612, 0.3458, 0.0662, 0.3151, 0.0662, 0.3151, 0.07612, 0.3458, 0.04533, 0.359, 0.0338, 0.3235, 0.7609, 0.3195, 0.7494, 0.3557, 0.718, 0.3426, 0.7278, 0.3114, 0.7278, 0.3114, 0.718, 0.3426, 0.69, 0.3327, 0.6977, 0.3043, 0.1294, 0.3281, 0.1334, 0.3426, 0.1141, 0.3587, 0.1038, 0.3356, 0.1038, 0.3356, 0.1141, 0.3587, 0.09261, 0.3764, 0.07612, 0.3458, 0.07612, 0.3458, 0.09261, 0.3764, 0.06748, 0.3962, 0.04533, 0.359, 0.7494, 0.3557, 0.7273, 0.3935, 0.7018, 0.3737, 0.718, 0.3426, 0.718, 0.3426, 0.7018, 0.3737, 0.6799, 0.3561, 0.69, 0.3327, 0.1334, 0.3426, 0.1401, 0.3629, 0.1255, 0.3802, 0.1141, 0.3587, 0.1141, 0.3587, 0.1255, 0.3802, 0.1093, 0.3993, 0.09261, 0.3764, 0.09261, 0.3764, 0.1093, 0.3993, 0.09062, 0.4206, 0.06748, 0.3962, 0.7273, 0.3935, 0.7042, 0.4183, 0.6851, 0.397, 0.7018, 0.3737, 0.7018, 0.3737, 0.6851, 0.397, 0.6686, 0.3779, 0.6799, 0.3561, 0.3077, 0.3051, 0.3001, 0.3332, 0.2744, 0.3262, 0.2797, 0.2997, 0.3001, 0.3332, 0.2904, 0.3565, 0.2708, 0.3409, 0.2744, 0.3262, 0.2272, 0.2937, 0.2014, 0.2932, 0.1982, 0.03393, 0.2279, 0.03366, 0.09559, 0.3078, 0.0662, 0.3151, 0.04771, 0.03998, 0.07792, 0.03846, 0.3077, 0.3051, 0.2797, 0.2997, 0.2877, 0.03442, 0.3179, 0.03512, 0.2531, 0.2959, 0.2272, 0.2937, 0.2279, 0.03366, 0.2577, 0.03392, 0.1232, 0.3017, 0.09559, 0.3078, 0.07792, 0.03846, 0.108, 0.03687, 0.2797, 0.2997, 0.2531, 0.2959, 0.2577, 0.03392, 0.2877, 0.03442, 0.5138, 0.2977, 0.5191, 0.3244, 0.493, 0.3312, 0.4859, 0.3027, 0.4859, 0.3027, 0.493, 0.3312, 0.4649, 0.3407, 0.4557, 0.3093, 0.4557, 0.3093, 0.4649, 0.3407, 0.4333, 0.3532, 0.4225, 0.3168, 0.3699, 0.3193, 0.3592, 0.3551, 0.3281, 0.3427, 0.3373, 0.3117, 0.3373, 0.3117, 0.3281, 0.3427, 0.3001, 0.3332, 0.3077, 0.3051, 0.5191, 0.3244, 0.5226, 0.3392, 0.5028, 0.3548, 0.493, 0.3312, 0.493, 0.3312, 0.5028, 0.3548, 0.4807, 0.372, 0.4649, 0.3407, 0.4649, 0.3407, 0.4807, 0.372, 0.4547, 0.3914, 0.4333, 0.3532, 0.3592, 0.3551, 0.3379, 0.3928, 0.3123, 0.3736, 0.3281, 0.3427, 0.3281, 0.3427, 0.3123, 0.3736, 0.2904, 0.3565, 0.3001, 0.3332, 0.5226, 0.3392, 0.5288, 0.3597, 0.5137, 0.3768, 0.5028, 0.3548, 0.5028, 0.3548, 0.5137, 0.3768, 0.4969, 0.3956, 0.4807, 0.372, 0.4807, 0.372, 0.4969, 0.3956, 0.4775, 0.4167, 0.4547, 0.3914, 0.3379, 0.3928, 0.3154, 0.4178, 0.2962, 0.397, 0.3123, 0.3736, 0.3123, 0.3736, 0.2962, 0.397, 0.2795, 0.3783, 0.2904, 0.3565, 0.6977, 0.3043, 0.6696, 0.2988, 0.6831, 0.03557, 0.7132, 0.03645, 0.5665, 0.2922, 0.5406, 0.2941, 0.5339, 0.03411, 0.5637, 0.03384, 0.1498, 0.2973, 0.1232, 0.3017, 0.108, 0.03687, 0.138, 0.0355, 0.5406, 0.2941, 0.5438, 0.3199, 0.5191, 0.3244, 0.5138, 0.2977, 0.5438, 0.3199, 0.5461, 0.3419, 0.5226, 0.3392, 0.5191, 0.3244, 0.3373, 0.3117, 0.3077, 0.3051, 0.3179, 0.03512, 0.3484, 0.03583, 0.5919, 0.2917, 0.5665, 0.2922, 0.5637, 0.03384, 0.5935, 0.03384, 0.3699, 0.3193, 0.3373, 0.3117, 0.3484, 0.03583, 0.3795, 0.03612, 0.6173, 0.2926, 0.5919, 0.2917, 0.5935, 0.03384, 0.6233, 0.03417, 0.7278, 0.3114, 0.6977, 0.3043, 0.7132, 0.03645, 0.7437, 0.0372, 0.4557, 0.3093, 0.4225, 0.3168, 0.4134, 0.03514, 0.4439, 0.0354, 0.643, 0.2949, 0.6173, 0.2926, 0.6233, 0.03417, 0.6532, 0.03477, 0.1757, 0.2944, 0.1498, 0.2973, 0.138, 0.0355, 0.1681, 0.03457, 0.7609, 0.3195, 0.7278, 0.3114, 0.7437, 0.0372, 0.7746, 0.03745, 0.4859, 0.3027, 0.4557, 0.3093, 0.4439, 0.0354, 0.4741, 0.03508, 0.6696, 0.2988, 0.643, 0.2949, 0.6532, 0.03477, 0.6831, 0.03557, 0.2014, 0.2932, 0.1757, 0.2944, 0.1681, 0.03457, 0.1982, 0.03393, 0.0662, 0.3151, 0.0338, 0.3235, 0.01696, 0.04116, 0.04771, 0.03998, 0.5138, 0.2977, 0.4859, 0.3027, 0.4741, 0.03508, 0.504, 0.03456, 0.5406, 0.2941, 0.5138, 0.2977, 0.504, 0.03456, 0.5339, 0.03411, 0.6696, 0.2988, 0.6641, 0.3254, 0.6394, 0.3204, 0.643, 0.2949, 0.643, 0.2949, 0.6394, 0.3204, 0.6153, 0.3175, 0.6173, 0.2926, 0.6173, 0.2926, 0.6153, 0.3175, 0.5916, 0.3165, 0.5919, 0.2917, 0.5919, 0.2917, 0.5916, 0.3165, 0.5678, 0.3172, 0.5665, 0.2922, 0.5665, 0.2922, 0.5678, 0.3172, 0.5438, 0.3199, 0.5406, 0.2941, 0.6641, 0.3254, 0.6604, 0.3402, 0.6368, 0.3425, 0.6394, 0.3204, 0.6394, 0.3204, 0.6368, 0.3425, 0.6139, 0.3438, 0.6153, 0.3175, 0.6153, 0.3175, 0.6139, 0.3438, 0.5914, 0.3442, 0.5916, 0.3165, 0.5916, 0.3165, 0.5914, 0.3442, 0.5689, 0.3435, 0.5678, 0.3172, 0.5678, 0.3172, 0.5689, 0.3435, 0.5461, 0.3419, 0.5438, 0.3199, 0.6604, 0.3402, 0.6538, 0.3606, 0.6326, 0.3638, 0.6368, 0.3425, 0.6368, 0.3425, 0.6326, 0.3638, 0.6118, 0.3656, 0.6139, 0.3438, 0.6139, 0.3438, 0.6118, 0.3656, 0.5913, 0.3659, 0.5914, 0.3442, 0.5914, 0.3442, 0.5913, 0.3659, 0.5707, 0.3653, 0.5689, 0.3435, 0.5689, 0.3435, 0.5707, 0.3653, 0.5499, 0.3632, 0.5461, 0.3419, 0.6686, 0.3779, 0.6452, 0.3857, 0.6326, 0.3638, 0.6538, 0.3606, 0.6452, 0.3857, 0.6192, 0.3914, 0.6118, 0.3656, 0.6326, 0.3638, 0.6192, 0.3914, 0.5911, 0.3932, 0.5913, 0.3659, 0.6118, 0.3656, 0.5911, 0.3932, 0.5629, 0.391, 0.5707, 0.3653, 0.5913, 0.3659, 0.5629, 0.391, 0.537, 0.3849, 0.5499, 0.3632, 0.5707, 0.3653, 0.1401, 0.3629, 0.1612, 0.3659, 0.1489, 0.3878, 0.1255, 0.3802, 0.1255, 0.3802, 0.1489, 0.3878, 0.1349, 0.4124, 0.1093, 0.3993, 0.1093, 0.3993, 0.1349, 0.4124, 0.1182, 0.4412, 0.09062, 0.4206, 0.7042, 0.4183, 0.6765, 0.4393, 0.6595, 0.4104, 0.6851, 0.397, 0.6851, 0.397, 0.6595, 0.4104, 0.6452, 0.3857, 0.6686, 0.3779, 0.1612, 0.3659, 0.1819, 0.3675, 0.1747, 0.3932, 0.1489, 0.3878, 0.1489, 0.3878, 0.1747, 0.3932, 0.1664, 0.4226, 0.1349, 0.4124, 0.1349, 0.4124, 0.1664, 0.4226, 0.1561, 0.4581, 0.1182, 0.4412, 0.6765, 0.4393, 0.6384, 0.4567, 0.6278, 0.421, 0.6595, 0.4104, 0.6595, 0.4104, 0.6278, 0.421, 0.6192, 0.3914, 0.6452, 0.3857, 0.1819, 0.3675, 0.2024, 0.3676, 0.2027, 0.3948, 0.1747, 0.3932, 0.1747, 0.3932, 0.2027, 0.3948, 0.2031, 0.4262, 0.1664, 0.4226, 0.1664, 0.4226, 0.2031, 0.4262, 0.2036, 0.4656, 0.1561, 0.4581, 0.6384, 0.4567, 0.5906, 0.4646, 0.5908, 0.4248, 0.6278, 0.421, 0.6278, 0.421, 0.5908, 0.4248, 0.5911, 0.3932, 0.6192, 0.3914, 0.2024, 0.3676, 0.2228, 0.3669, 0.2307, 0.3925, 0.2027, 0.3948, 0.2027, 0.3948, 0.2307, 0.3925, 0.2397, 0.4217, 0.2031, 0.4262, 0.2031, 0.4262, 0.2397, 0.4217, 0.2509, 0.4569, 0.2036, 0.4656, 0.5906, 0.4646, 0.5428, 0.4561, 0.5539, 0.4204, 0.5908, 0.4248, 0.5908, 0.4248, 0.5539, 0.4204, 0.5629, 0.391, 0.5911, 0.3932, 0.2228, 0.3669, 0.2435, 0.3648, 0.2564, 0.3864, 0.2307, 0.3925, 0.2307, 0.3925, 0.2564, 0.3864, 0.2709, 0.4107, 0.2397, 0.4217, 0.2397, 0.4217, 0.2709, 0.4107, 0.2883, 0.4391, 0.2509, 0.4569, 0.5428, 0.4561, 0.5049, 0.4381, 0.5224, 0.4094, 0.5539, 0.4204, 0.5539, 0.4204, 0.5224, 0.4094, 0.537, 0.3849, 0.5629, 0.391, 0.2435, 0.3648, 0.2646, 0.3613, 0.2795, 0.3783, 0.2564, 0.3864, 0.2564, 0.3864, 0.2795, 0.3783, 0.2962, 0.397, 0.2709, 0.4107, 0.2709, 0.4107, 0.2962, 0.397, 0.3154, 0.4178, 0.2883, 0.4391, 0.5049, 0.4381, 0.4775, 0.4167, 0.4969, 0.3956, 0.5224, 0.4094, 0.5224, 0.4094, 0.4969, 0.3956, 0.5137, 0.3768, 0.537, 0.3849, 0.9064, 0.4492, 0.8978, 0.4291, 0.9151, 0.4426, 0.9283, 0.4601, 0.7828, 0.4587, 0.7691, 0.4505, 0.7852, 0.43, 0.7963, 0.4414, 0.7691, 0.4505, 0.7594, 0.4447, 0.7773, 0.4219, 0.7852, 0.43, 0.1373, 0.01842, 0.138, 0.0355, 0.108, 0.03687, 0.1071, 0.01986, 0.795, 0.5602, 0.7835, 0.5714, 0.7679, 0.5505, 0.7819, 0.5427, 0.7819, 0.5427, 0.7679, 0.5505, 0.7582, 0.5262, 0.7737, 0.5223, 0.7737, 0.5223, 0.7582, 0.5262, 0.7551, 0.5003, 0.7711, 0.5005, 0.7711, 0.5005, 0.7551, 0.5003, 0.7589, 0.4745, 0.7742, 0.4788, 0.7742, 0.4788, 0.7589, 0.4745, 0.7691, 0.4505, 0.7828, 0.4587, 0.7835, 0.5714, 0.7754, 0.5793, 0.758, 0.556, 0.7679, 0.5505, 0.7679, 0.5505, 0.758, 0.556, 0.7473, 0.529, 0.7582, 0.5262, 0.7582, 0.5262, 0.7473, 0.529, 0.7438, 0.5001, 0.7551, 0.5003, 0.7551, 0.5003, 0.7438, 0.5001, 0.748, 0.4714, 0.7589, 0.4745, 0.7589, 0.4745, 0.748, 0.4714, 0.7594, 0.4447, 0.7691, 0.4505, 0.288, 0.01739, 0.2877, 0.03442, 0.2577, 0.03392, 0.2578, 0.01702, 0.2578, 0.01702, 0.2577, 0.03392, 0.2279, 0.03366, 0.228, 0.01696, 0.228, 0.01696, 0.2279, 0.03366, 0.1982, 0.03393, 0.198, 0.01696, 0.198, 0.01696, 0.1982, 0.03393, 0.1681, 0.03457, 0.1677, 0.0173, 0.1677, 0.0173, 0.1681, 0.03457, 0.138, 0.0355, 0.1373, 0.01842, 0.8978, 0.4291, 0.9059, 0.4153, 0.9265, 0.4314, 0.9151, 0.4426, 0.9059, 0.4153, 0.9117, 0.4055, 0.9346, 0.4235, 0.9265, 0.4314, 0.7137, 0.01939, 0.7132, 0.03645, 0.6831, 0.03557, 0.6836, 0.01859, 0.7963, 0.4414, 0.7852, 0.43, 0.806, 0.4144, 0.8138, 0.4282, 0.8138, 0.4282, 0.806, 0.4144, 0.8302, 0.4046, 0.8342, 0.4201, 0.8342, 0.4201, 0.8302, 0.4046, 0.8561, 0.4015, 0.8559, 0.4174, 0.8559, 0.4174, 0.8561, 0.4015, 0.8819, 0.4051, 0.8776, 0.4205, 0.8776, 0.4205, 0.8819, 0.4051, 0.9059, 0.4153, 0.8978, 0.4291, 0.7852, 0.43, 0.7773, 0.4219, 0.8005, 0.4045, 0.806, 0.4144, 0.806, 0.4144, 0.8005, 0.4045, 0.8274, 0.3937, 0.8302, 0.4046, 0.8302, 0.4046, 0.8274, 0.3937, 0.8562, 0.3901, 0.8561, 0.4015, 0.8561, 0.4015, 0.8562, 0.3901, 0.8849, 0.3942, 0.8819, 0.4051, 0.8819, 0.4051, 0.8849, 0.3942, 0.9117, 0.4055, 0.9059, 0.4153, 0.1071, 0.01986, 0.108, 0.03687, 0.07792, 0.03846, 0.07701, 0.02149, 0.07701, 0.02149, 0.07792, 0.03846, 0.04771, 0.03998, 0.04704, 0.02303, 0.04704, 0.02303, 0.04771, 0.03998, 0.01696, 0.04116, 0.01698, 0.02381, 0.7741, 0.01999, 0.7746, 0.03745, 0.7437, 0.0372, 0.7438, 0.02002, 0.7438, 0.02002, 0.7437, 0.0372, 0.7132, 0.03645, 0.7137, 0.01939, 0.8965, 0.5746, 0.9055, 0.5547, 0.9276, 0.5441, 0.9141, 0.5615, 0.9055, 0.5547, 0.9097, 0.5301, 0.9361, 0.5239, 0.9276, 0.5441, 0.9097, 0.5301, 0.9113, 0.5019, 0.9392, 0.5021, 0.9361, 0.5239, 0.9113, 0.5019, 0.9101, 0.4737, 0.9365, 0.4804, 0.9392, 0.5021, 0.9101, 0.4737, 0.9064, 0.4492, 0.9283, 0.4601, 0.9365, 0.4804, 0.795, 0.5602, 0.7819, 0.5427, 0.8037, 0.5537, 0.8123, 0.5738, 0.8123, 0.5738, 0.8037, 0.5537, 0.8284, 0.5589, 0.8325, 0.5824, 0.8325, 0.5824, 0.8284, 0.5589, 0.8545, 0.5609, 0.8543, 0.5856, 0.8543, 0.5856, 0.8545, 0.5609, 0.8807, 0.5594, 0.8761, 0.5829, 0.8761, 0.5829, 0.8807, 0.5594, 0.9055, 0.5547, 0.8965, 0.5746, 0.7819, 0.5427, 0.7737, 0.5223, 0.8001, 0.5291, 0.8037, 0.5537, 0.8037, 0.5537, 0.8001, 0.5291, 0.8265, 0.5327, 0.8284, 0.5589, 0.8284, 0.5589, 0.8265, 0.5327, 0.8548, 0.5341, 0.8545, 0.5609, 0.8545, 0.5609, 0.8548, 0.5341, 0.8831, 0.5332, 0.8807, 0.5594, 0.8807, 0.5594, 0.8831, 0.5332, 0.9097, 0.5301, 0.9055, 0.5547, 0.7737, 0.5223, 0.7711, 0.5005, 0.799, 0.5008, 0.8001, 0.5291, 0.8001, 0.5291, 0.799, 0.5008, 0.8261, 0.5011, 0.8265, 0.5327, 0.8265, 0.5327, 0.8261, 0.5011, 0.8551, 0.5014, 0.8548, 0.5341, 0.8548, 0.5341, 0.8551, 0.5014, 0.8842, 0.5017, 0.8831, 0.5332, 0.8831, 0.5332, 0.8842, 0.5017, 0.9113, 0.5019, 0.9097, 0.5301, 0.7711, 0.5005, 0.7742, 0.4788, 0.8007, 0.4727, 0.799, 0.5008, 0.799, 0.5008, 0.8007, 0.4727, 0.8272, 0.4696, 0.8261, 0.5011, 0.8261, 0.5011, 0.8272, 0.4696, 0.8554, 0.4687, 0.8551, 0.5014, 0.8551, 0.5014, 0.8554, 0.4687, 0.8837, 0.4701, 0.8842, 0.5017, 0.8842, 0.5017, 0.8837, 0.4701, 0.9101, 0.4737, 0.9113, 0.5019, 0.7742, 0.4788, 0.7828, 0.4587, 0.8049, 0.4482, 0.8007, 0.4727, 0.8007, 0.4727, 0.8049, 0.4482, 0.8296, 0.4435, 0.8272, 0.4696, 0.8272, 0.4696, 0.8296, 0.4435, 0.8557, 0.442, 0.8554, 0.4687, 0.8554, 0.4687, 0.8557, 0.442, 0.8818, 0.444, 0.8837, 0.4701, 0.8837, 0.4701, 0.8818, 0.444, 0.9064, 0.4492, 0.9101, 0.4737, 0.7828, 0.4587, 0.7963, 0.4414, 0.8138, 0.4282, 0.8049, 0.4482, 0.8049, 0.4482, 0.8138, 0.4282, 0.8342, 0.4201, 0.8296, 0.4435, 0.8296, 0.4435, 0.8342, 0.4201, 0.8559, 0.4174, 0.8557, 0.442, 0.8557, 0.442, 0.8559, 0.4174, 0.8776, 0.4205, 0.8818, 0.444, 0.8818, 0.444, 0.8776, 0.4205, 0.8978, 0.4291, 0.9064, 0.4492, 0.8123, 0.5738, 0.8041, 0.5876, 0.7835, 0.5714, 0.795, 0.5602, 0.8041, 0.5876, 0.7983, 0.5973, 0.7754, 0.5793, 0.7835, 0.5714, 0.3182, 0.01798, 0.3179, 0.03512, 0.2877, 0.03442, 0.288, 0.01739, 0.9141, 0.5615, 0.9254, 0.5728, 0.9044, 0.5887, 0.8965, 0.5746, 0.8965, 0.5746, 0.9044, 0.5887, 0.8801, 0.5985, 0.8761, 0.5829, 0.8761, 0.5829, 0.8801, 0.5985, 0.8541, 0.6016, 0.8543, 0.5856, 0.8543, 0.5856, 0.8541, 0.6016, 0.8281, 0.5979, 0.8325, 0.5824, 0.8325, 0.5824, 0.8281, 0.5979, 0.8041, 0.5876, 0.8123, 0.5738, 0.9254, 0.5728, 0.9333, 0.5809, 0.91, 0.5986, 0.9044, 0.5887, 0.9044, 0.5887, 0.91, 0.5986, 0.8829, 0.6095, 0.8801, 0.5985, 0.8801, 0.5985, 0.8829, 0.6095, 0.8539, 0.613, 0.8541, 0.6016, 0.8541, 0.6016, 0.8539, 0.613, 0.8251, 0.6088, 0.8281, 0.5979, 0.8281, 0.5979, 0.8251, 0.6088, 0.7983, 0.5973, 0.8041, 0.5876, 0.5038, 0.01765, 0.504, 0.03456, 0.4741, 0.03508, 0.4738, 0.01816, 0.4738, 0.01816, 0.4741, 0.03508, 0.4439, 0.0354, 0.4439, 0.0185, 0.4439, 0.0185, 0.4439, 0.0354, 0.4134, 0.03514, 0.4142, 0.0181, 0.379, 0.01854, 0.3795, 0.03612, 0.3484, 0.03583, 0.3486, 0.01855, 0.3486, 0.01855, 0.3484, 0.03583, 0.3179, 0.03512, 0.3182, 0.01798, 0.9276, 0.5441, 0.9414, 0.5522, 0.9254, 0.5728, 0.9141, 0.5615, 0.9414, 0.5522, 0.9512, 0.5579, 0.9333, 0.5809, 0.9254, 0.5728, 0.5337, 0.01722, 0.5339, 0.03411, 0.504, 0.03456, 0.5038, 0.01765, 0.9151, 0.4426, 0.9265, 0.4314, 0.9422, 0.4522, 0.9283, 0.4601, 0.9283, 0.4601, 0.9422, 0.4522, 0.9519, 0.4764, 0.9365, 0.4804, 0.9365, 0.4804, 0.9519, 0.4764, 0.9551, 0.5022, 0.9392, 0.5021, 0.9392, 0.5021, 0.9551, 0.5022, 0.9516, 0.5281, 0.9361, 0.5239, 0.9361, 0.5239, 0.9516, 0.5281, 0.9414, 0.5522, 0.9276, 0.5441, 0.9265, 0.4314, 0.9346, 0.4235, 0.952, 0.4467, 0.9422, 0.4522, 0.9422, 0.4522, 0.952, 0.4467, 0.9628, 0.4735, 0.9519, 0.4764, 0.9519, 0.4764, 0.9628, 0.4735, 0.9665, 0.5023, 0.9551, 0.5022, 0.9551, 0.5022, 0.9665, 0.5023, 0.9625, 0.5311, 0.9516, 0.5281, 0.9516, 0.5281, 0.9625, 0.5311, 0.9512, 0.5579, 0.9414, 0.5522, 0.6836, 0.01859, 0.6831, 0.03557, 0.6532, 0.03477, 0.6535, 0.01784, 0.6535, 0.01784, 0.6532, 0.03477, 0.6233, 0.03417, 0.6236, 0.01727, 0.6236, 0.01727, 0.6233, 0.03417, 0.5935, 0.03384, 0.5936, 0.01696, 0.5936, 0.01696, 0.5935, 0.03384, 0.5637, 0.03384, 0.5636, 0.01696, 0.5636, 0.01696, 0.5637, 0.03384, 0.5339, 0.03411, 0.5337, 0.01722])
me_cube.materials.append(mat_material_002)
me_cube.use_mirror_vertex_groups = False
me_cube.update()

# ---- objects
ob_cube = bpy.data.objects.new('Cube', me_cube)

# ---- transforms, parenting, visibility, modifiers, constraints
ob_cube.location = (0.0, 0.0, 0.1647)
ob_cube.scale = (0.1047, 0.1047, 0.1047)
ob_cube.lock_rotations_4d = False
ob_cube.empty_display_type = 'ARROWS'
ob_cube.lineart.crease_threshold = 0.0
_m = ob_cube.modifiers.new('Multires', 'MULTIRES')
_m.levels = 2
_m.sculpt_levels = 2
_m.render_levels = 2

# ---- collection membership
col_collection.objects.link(ob_cube)

# ---- scene / render settings (as saved in the file)
scene.frame_start = 1; scene.frame_end = 250; scene.frame_set(1)
scene.render.engine = 'BLENDER_EEVEE_NEXT'
scene.cycles.sampling_pattern = 'TABULATED_SOBOL'
bpy.context.view_layer.update()

# ---- added for rendering (the .blend has no active camera and no usable light): camera, sun
cam_auto = bpy.data.cameras.new('AutoCamera')
cam_auto.lens = 50.0
cam_auto.sensor_width = 36.0
cam_auto.clip_end = 1000.0
ob_auto_camera = bpy.data.objects.new('AutoCamera', cam_auto)
scene.collection.objects.link(ob_auto_camera)
ob_auto_camera.location = (1.03989, -1.24568, 1.30644)
ob_auto_camera.rotation_euler = (1.09748, -7.21219e-08, 0.694738)
scene.camera = ob_auto_camera
light_auto_sun = bpy.data.lights.new('AutoSun', 'SUN')
light_auto_sun.energy = 3.0
light_auto_sun.angle = 0.0523599
ob_auto_sun = bpy.data.objects.new('AutoSun', light_auto_sun)
scene.collection.objects.link(ob_auto_sun)
ob_auto_sun.rotation_euler = (0.872665, 0.174533, 0.523599)
bpy.context.view_layer.update()
